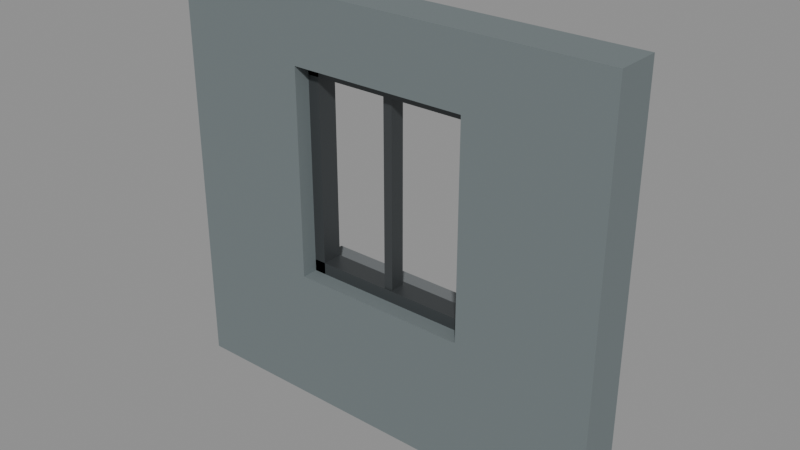 # Source: Kit_metal_window.blend  (saved by Blender 5.3.31; exported with 4.5.12 LTS)
import bpy
from mathutils import Matrix  # noqa: F401  (used for matrix-valued properties, if any)

bpy.ops.wm.read_factory_settings(use_empty=True)
scene = bpy.context.scene
scene.name = 'Scene'

# ---- collections
col_kit_metal_window = bpy.data.collections.new('Kit_metal_window'); scene.collection.children.link(col_kit_metal_window)

# ---- materials (node trees are filled in below, after node groups)
mat_corrodedmetal_0 = bpy.data.materials.new('CorrodedMetal_0')
mat_metal_1 = bpy.data.materials.new('Metal_1')
mat_concrete_2 = bpy.data.materials.new('Concrete_2')

# ---- material node trees
mat_corrodedmetal_0.use_nodes = True; mat_corrodedmetal_0.node_tree.nodes.clear()
_N = mat_corrodedmetal_0.node_tree.nodes; _L = mat_corrodedmetal_0.node_tree.links
n0 = _N.new('ShaderNodeBsdfPrincipled'); n0.name = 'Principled BSDF'; n0.location = (-200, 100)
n0.inputs[0].default_value = (0.2159, 0.2542, 0.2623, 1.0)
n0.inputs[1].default_value = 0.45
n0.inputs[2].default_value = 0.8
n0.inputs[10].default_value = 0.005
n1 = _N.new('ShaderNodeOutputMaterial'); n1.name = 'Material Output'; n1.location = (200, 100)
_L.new(n0.outputs[0], n1.inputs[0])
n1.is_active_output = True
mat_metal_1.use_nodes = True; mat_metal_1.node_tree.nodes.clear()
_N = mat_metal_1.node_tree.nodes; _L = mat_metal_1.node_tree.links
n0 = _N.new('ShaderNodeBsdfPrincipled'); n0.name = 'Principled BSDF'; n0.location = (-200, 100)
n0.inputs[0].default_value = (0.08022, 0.08866, 0.09306, 1.0)
n0.inputs[1].default_value = 0.55
n0.inputs[2].default_value = 0.42
n0.inputs[10].default_value = 0.005
n1 = _N.new('ShaderNodeOutputMaterial'); n1.name = 'Material Output'; n1.location = (200, 100)
_L.new(n0.outputs[0], n1.inputs[0])
n1.is_active_output = True
mat_concrete_2.use_nodes = True; mat_concrete_2.node_tree.nodes.clear()
_N = mat_concrete_2.node_tree.nodes; _L = mat_concrete_2.node_tree.links
n0 = _N.new('ShaderNodeBsdfPrincipled'); n0.name = 'Principled BSDF'; n0.location = (-200, 100)
n0.inputs[0].default_value = (0.1559, 0.1683, 0.1746, 1.0)
n0.inputs[2].default_value = 0.9
n0.inputs[10].default_value = 0.005
n1 = _N.new('ShaderNodeOutputMaterial'); n1.name = 'Material Output'; n1.location = (200, 100)
_L.new(n0.outputs[0], n1.inputs[0])
n1.is_active_output = True

# ---- meshes
me_walljambl_1 = bpy.data.meshes.new('WallJambL_1')
me_walljambl_1.from_pydata([(-0.45, -0.15, -1.375), (-0.45, -0.15, 1.375), (-0.45, 0.15, -1.375), (-0.45, 0.15, 1.375), (0.45, -0.15, -1.375), (0.45, -0.15, 1.375), (0.45, 0.15, -1.375), (0.45, 0.15, 1.375)], [], [(0, 1, 3, 2), (2, 3, 7, 6), (6, 7, 5, 4), (4, 5, 1, 0), (2, 6, 4, 0), (7, 3, 1, 5)])
me_walljambl_1.materials.append(mat_corrodedmetal_0)
me_walljambl_1.update()
me_walljambr_2 = bpy.data.meshes.new('WallJambR_2')
me_walljambr_2.from_pydata([(-0.45, -0.15, -1.375), (-0.45, -0.15, 1.375), (-0.45, 0.15, -1.375), (-0.45, 0.15, 1.375), (0.45, -0.15, -1.375), (0.45, -0.15, 1.375), (0.45, 0.15, -1.375), (0.45, 0.15, 1.375)], [], [(0, 1, 3, 2), (2, 3, 7, 6), (6, 7, 5, 4), (4, 5, 1, 0), (2, 6, 4, 0), (7, 3, 1, 5)])
me_walljambr_2.materials.append(mat_corrodedmetal_0)
me_walljambr_2.update()
me_wallbelow_3 = bpy.data.meshes.new('WallBelow_3')
me_wallbelow_3.from_pydata([(-0.6, -0.15, -0.45), (-0.6, -0.15, 0.45), (-0.6, 0.15, -0.45), (-0.6, 0.15, 0.45), (0.6, -0.15, -0.45), (0.6, -0.15, 0.45), (0.6, 0.15, -0.45), (0.6, 0.15, 0.45)], [], [(0, 1, 3, 2), (2, 3, 7, 6), (6, 7, 5, 4), (4, 5, 1, 0), (2, 6, 4, 0), (7, 3, 1, 5)])
me_wallbelow_3.materials.append(mat_corrodedmetal_0)
me_wallbelow_3.update()
me_wallabove_4 = bpy.data.meshes.new('WallAbove_4')
me_wallabove_4.from_pydata([(-0.6, -0.15, -0.225), (-0.6, -0.15, 0.225), (-0.6, 0.15, -0.225), (-0.6, 0.15, 0.225), (0.6, -0.15, -0.225), (0.6, -0.15, 0.225), (0.6, 0.15, -0.225), (0.6, 0.15, 0.225)], [], [(0, 1, 3, 2), (2, 3, 7, 6), (6, 7, 5, 4), (4, 5, 1, 0), (2, 6, 4, 0), (7, 3, 1, 5)])
me_wallabove_4.materials.append(mat_corrodedmetal_0)
me_wallabove_4.update()
me_framel_5 = bpy.data.meshes.new('FrameL_5')
me_framel_5.from_pydata([(-0.04, -0.07, -0.7), (-0.04, -0.07, 0.7), (-0.04, 0.07, -0.7), (-0.04, 0.07, 0.7), (0.04, -0.07, -0.7), (0.04, -0.07, 0.7), (0.04, 0.07, -0.7), (0.04, 0.07, 0.7)], [], [(0, 1, 3, 2), (2, 3, 7, 6), (6, 7, 5, 4), (4, 5, 1, 0), (2, 6, 4, 0), (7, 3, 1, 5)])
me_framel_5.materials.append(mat_metal_1)
me_framel_5.update()
me_framer_6 = bpy.data.meshes.new('FrameR_6')
me_framer_6.from_pydata([(-0.04, -0.07, -0.7), (-0.04, -0.07, 0.7), (-0.04, 0.07, -0.7), (-0.04, 0.07, 0.7), (0.04, -0.07, -0.7), (0.04, -0.07, 0.7), (0.04, 0.07, -0.7), (0.04, 0.07, 0.7)], [], [(0, 1, 3, 2), (2, 3, 7, 6), (6, 7, 5, 4), (4, 5, 1, 0), (2, 6, 4, 0), (7, 3, 1, 5)])
me_framer_6.materials.append(mat_metal_1)
me_framer_6.update()
me_frametop_7 = bpy.data.meshes.new('FrameTop_7')
me_frametop_7.from_pydata([(-0.6, -0.07, -0.04), (-0.6, -0.07, 0.04), (-0.6, 0.07, -0.04), (-0.6, 0.07, 0.04), (0.6, -0.07, -0.04), (0.6, -0.07, 0.04), (0.6, 0.07, -0.04), (0.6, 0.07, 0.04)], [], [(0, 1, 3, 2), (2, 3, 7, 6), (6, 7, 5, 4), (4, 5, 1, 0), (2, 6, 4, 0), (7, 3, 1, 5)])
me_frametop_7.materials.append(mat_metal_1)
me_frametop_7.update()
me_framebottom_8 = bpy.data.meshes.new('FrameBottom_8')
me_framebottom_8.from_pydata([(-0.6, -0.07, -0.04), (-0.6, -0.07, 0.04), (-0.6, 0.07, -0.04), (-0.6, 0.07, 0.04), (0.6, -0.07, -0.04), (0.6, -0.07, 0.04), (0.6, 0.07, -0.04), (0.6, 0.07, 0.04)], [], [(0, 1, 3, 2), (2, 3, 7, 6), (6, 7, 5, 4), (4, 5, 1, 0), (2, 6, 4, 0), (7, 3, 1, 5)])
me_framebottom_8.materials.append(mat_metal_1)
me_framebottom_8.update()
me_mullion_9 = bpy.data.meshes.new('Mullion_9')
me_mullion_9.from_pydata([(-0.03, -0.05, -0.7), (-0.03, -0.05, 0.7), (-0.03, 0.05, -0.7), (-0.03, 0.05, 0.7), (0.03, -0.05, -0.7), (0.03, -0.05, 0.7), (0.03, 0.05, -0.7), (0.03, 0.05, 0.7)], [], [(0, 1, 3, 2), (2, 3, 7, 6), (6, 7, 5, 4), (4, 5, 1, 0), (2, 6, 4, 0), (7, 3, 1, 5)])
me_mullion_9.materials.append(mat_metal_1)
me_mullion_9.update()
me_sill_10 = bpy.data.meshes.new('Sill_10')
me_sill_10.from_pydata([(-0.7, -0.11, -0.03), (-0.7, -0.11, 0.03), (-0.7, 0.11, -0.03), (-0.7, 0.11, 0.03), (0.7, -0.11, -0.03), (0.7, -0.11, 0.03), (0.7, 0.11, -0.03), (0.7, 0.11, 0.03)], [], [(0, 1, 3, 2), (2, 3, 7, 6), (6, 7, 5, 4), (4, 5, 1, 0), (2, 6, 4, 0), (7, 3, 1, 5)])
me_sill_10.materials.append(mat_concrete_2)
me_sill_10.update()

# ---- objects
ob_walljambl = bpy.data.objects.new('WallJambL', me_walljambl_1)
ob_walljambr = bpy.data.objects.new('WallJambR', me_walljambr_2)
ob_wallbelow = bpy.data.objects.new('WallBelow', me_wallbelow_3)
ob_wallabove = bpy.data.objects.new('WallAbove', me_wallabove_4)
ob_framel = bpy.data.objects.new('FrameL', me_framel_5)
ob_framer = bpy.data.objects.new('FrameR', me_framer_6)
ob_frametop = bpy.data.objects.new('FrameTop', me_frametop_7)
ob_framebottom = bpy.data.objects.new('FrameBottom', me_framebottom_8)
ob_mullion = bpy.data.objects.new('Mullion', me_mullion_9)
ob_sill = bpy.data.objects.new('Sill', me_sill_10)

# ---- transforms, parenting, visibility, modifiers, constraints
ob_walljambl.location = (-1.05, 0.0, 0.0)
ob_walljambr.location = (1.05, 0.0, 0.0)
ob_wallbelow.location = (0.0, 0.0, -0.925)
ob_wallabove.location = (0.0, 0.0, 1.15)
ob_framel.location = (-0.56, 0.03, 0.225)
ob_framer.location = (0.56, 0.03, 0.225)
ob_frametop.location = (0.0, 0.03, 0.885)
ob_framebottom.location = (0.0, 0.03, -0.435)
ob_mullion.location = (0.0, 0.02, 0.225)
ob_sill.location = (0.0, 0.2, -0.505)

# ---- collection membership
col_kit_metal_window.objects.link(ob_walljambl)
col_kit_metal_window.objects.link(ob_walljambr)
col_kit_metal_window.objects.link(ob_wallbelow)
col_kit_metal_window.objects.link(ob_wallabove)
col_kit_metal_window.objects.link(ob_framel)
col_kit_metal_window.objects.link(ob_framer)
col_kit_metal_window.objects.link(ob_frametop)
col_kit_metal_window.objects.link(ob_framebottom)
col_kit_metal_window.objects.link(ob_mullion)
col_kit_metal_window.objects.link(ob_sill)

# ---- scene / render settings (as saved in the file)
scene.frame_start = 1; scene.frame_end = 250; scene.frame_set(1)
scene.render.engine = 'BLENDER_EEVEE_NEXT'
scene.render.bake_bias = 0.0
scene.render.bake_samples = 0
scene.render.compositor_device = 'GPU'
scene.eevee.use_volume_custom_range = False
scene.eevee.fast_gi_thickness_near = 0.1
scene.eevee.fast_gi_thickness_far = 0.0
scene.eevee.ray_tracing_options.screen_trace_thickness = 0.1
bpy.context.view_layer.update()

# ---- added for rendering (the .blend has no active camera and no usable light): camera, sun + grey world if the file has none
cam_auto = bpy.data.cameras.new('AutoCamera')
cam_auto.lens = 50.0
cam_auto.sensor_width = 36.0
cam_auto.clip_end = 1000.0
ob_auto_camera = bpy.data.objects.new('AutoCamera', cam_auto)
scene.collection.objects.link(ob_auto_camera)
ob_auto_camera.location = (3.78937, -4.46724, 3.03149)
ob_auto_camera.rotation_euler = (1.09748, -7.21219e-08, 0.694738)
scene.camera = ob_auto_camera
light_auto_sun = bpy.data.lights.new('AutoSun', 'SUN')
light_auto_sun.energy = 3.0
light_auto_sun.angle = 0.0523599
ob_auto_sun = bpy.data.objects.new('AutoSun', light_auto_sun)
scene.collection.objects.link(ob_auto_sun)
ob_auto_sun.rotation_euler = (0.872665, 0.174533, 0.523599)
if scene.world is None:
    world_auto = bpy.data.worlds.new('AutoWorld')
    world_auto.color = (0.3, 0.3, 0.3)
    scene.world = world_auto
bpy.context.view_layer.update()
